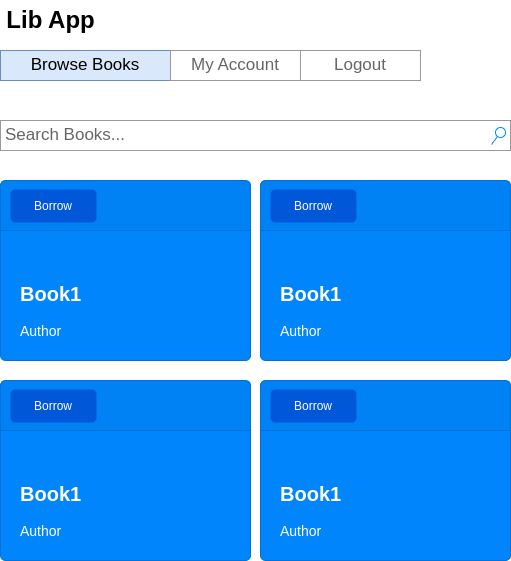

The diagram above was exported from draw.io. Its source (the exported page's mxGraphModel, read from the mxfile embedded in the PNG):
<mxGraphModel dx="4568" dy="1576" grid="1" gridSize="10" guides="1" tooltips="1" connect="1" arrows="1" fold="1" page="1" pageScale="1" pageWidth="850" pageHeight="1100" math="0" shadow="0">
  <root>
    <mxCell id="0" />
    <mxCell id="1" parent="0" />
    <mxCell id="2" value="" style="swimlane;shape=mxgraph.bootstrap.anchor;strokeColor=#999999;fillColor=#ffffff;fontColor=#666666;childLayout=stackLayout;horizontal=0;startSize=0;horizontalStack=1;resizeParent=1;resizeParentMax=0;resizeLast=0;collapsible=0;marginBottom=0;whiteSpace=wrap;html=1;" vertex="1" parent="1">
      <mxGeometry x="-340" y="320" width="420" height="30" as="geometry" />
    </mxCell>
    <mxCell id="3" value="Browse Books" style="text;strokeColor=#6c8ebf;align=center;verticalAlign=middle;spacingLeft=10;spacingRight=10;overflow=hidden;points=[[0,0.5],[1,0.5]];portConstraint=eastwest;rotatable=0;whiteSpace=wrap;html=1;fillColor=#dae8fc;fontSize=17;" vertex="1" parent="2">
      <mxGeometry width="170" height="30" as="geometry" />
    </mxCell>
    <mxCell id="4" value="My Account" style="text;strokeColor=inherit;align=center;verticalAlign=middle;spacingLeft=10;spacingRight=10;overflow=hidden;points=[[0,0.5],[1,0.5]];portConstraint=eastwest;rotatable=0;whiteSpace=wrap;html=1;fillColor=inherit;fontColor=inherit;fontSize=17;" vertex="1" parent="2">
      <mxGeometry x="170" width="130" height="30" as="geometry" />
    </mxCell>
    <mxCell id="5" value="Logout" style="text;strokeColor=inherit;align=center;verticalAlign=middle;spacingLeft=10;spacingRight=10;overflow=hidden;points=[[0,0.5],[1,0.5]];portConstraint=eastwest;rotatable=0;whiteSpace=wrap;html=1;fillColor=inherit;fontColor=inherit;fontSize=17;" vertex="1" parent="2">
      <mxGeometry x="300" width="120" height="30" as="geometry" />
    </mxCell>
    <mxCell id="6" value="Search Books..." style="strokeWidth=1;shadow=0;dashed=0;align=center;html=1;shape=mxgraph.mockup.forms.searchBox;strokeColor=#999999;mainText=;strokeColor2=#008cff;fontColor=#666666;fontSize=17;align=left;spacingLeft=3;whiteSpace=wrap;" vertex="1" parent="1">
      <mxGeometry x="-340" y="390" width="510" height="30" as="geometry" />
    </mxCell>
    <mxCell id="7" value="&lt;b&gt;&lt;font style=&quot;font-size: 20px&quot;&gt;Book1&lt;/font&gt;&lt;/b&gt;&lt;br style=&quot;font-size: 14px&quot;&gt;&lt;br style=&quot;font-size: 14px&quot;&gt;Author" style="html=1;shadow=0;dashed=0;shape=mxgraph.bootstrap.rrect;rSize=5;strokeColor=#0071D5;html=1;whiteSpace=wrap;fillColor=#0085FC;fontColor=#ffffff;verticalAlign=bottom;align=left;spacing=20;spacingBottom=0;fontSize=14;" vertex="1" parent="1">
      <mxGeometry x="-340" y="450" width="250" height="180" as="geometry" />
    </mxCell>
    <mxCell id="8" value="" style="html=1;shadow=0;dashed=0;shape=mxgraph.bootstrap.topButton;rSize=5;perimeter=none;whiteSpace=wrap;fillColor=#0081F4;strokeColor=#0071D5;fontColor=#ffffff;resizeWidth=1;fontSize=18;align=left;spacing=20;" vertex="1" parent="7">
      <mxGeometry width="250" height="50" relative="1" as="geometry" />
    </mxCell>
    <mxCell id="9" value="Borrow" style="rounded=1;fillColor=#0057D8;strokeColor=none;html=1;whiteSpace=wrap;fontColor=#ffffff;align=center;verticalAlign=middle;fontStyle=0;fontSize=12;sketch=0;" vertex="1" parent="7">
      <mxGeometry x="10" y="9" width="86" height="33" as="geometry" />
    </mxCell>
    <mxCell id="10" value="Lib App" style="text;strokeColor=none;fillColor=none;html=1;fontSize=24;fontStyle=1;verticalAlign=middle;align=center;" vertex="1" parent="1">
      <mxGeometry x="-340" y="270" width="100" height="40" as="geometry" />
    </mxCell>
    <mxCell id="11" value="&lt;b&gt;&lt;font style=&quot;font-size: 20px&quot;&gt;Book1&lt;/font&gt;&lt;/b&gt;&lt;br style=&quot;font-size: 14px&quot;&gt;&lt;br style=&quot;font-size: 14px&quot;&gt;Author" style="html=1;shadow=0;dashed=0;shape=mxgraph.bootstrap.rrect;rSize=5;strokeColor=#0071D5;html=1;whiteSpace=wrap;fillColor=#0085FC;fontColor=#ffffff;verticalAlign=bottom;align=left;spacing=20;spacingBottom=0;fontSize=14;" vertex="1" parent="1">
      <mxGeometry x="-80" y="450" width="250" height="180" as="geometry" />
    </mxCell>
    <mxCell id="12" value="" style="html=1;shadow=0;dashed=0;shape=mxgraph.bootstrap.topButton;rSize=5;perimeter=none;whiteSpace=wrap;fillColor=#0081F4;strokeColor=#0071D5;fontColor=#ffffff;resizeWidth=1;fontSize=18;align=left;spacing=20;" vertex="1" parent="11">
      <mxGeometry width="250" height="50" relative="1" as="geometry" />
    </mxCell>
    <mxCell id="13" value="Borrow" style="rounded=1;fillColor=#0057D8;strokeColor=none;html=1;whiteSpace=wrap;fontColor=#ffffff;align=center;verticalAlign=middle;fontStyle=0;fontSize=12;sketch=0;" vertex="1" parent="11">
      <mxGeometry x="10" y="9" width="86" height="33" as="geometry" />
    </mxCell>
    <mxCell id="14" value="&lt;b&gt;&lt;font style=&quot;font-size: 20px&quot;&gt;Book1&lt;/font&gt;&lt;/b&gt;&lt;br style=&quot;font-size: 14px&quot;&gt;&lt;br style=&quot;font-size: 14px&quot;&gt;Author" style="html=1;shadow=0;dashed=0;shape=mxgraph.bootstrap.rrect;rSize=5;strokeColor=#0071D5;html=1;whiteSpace=wrap;fillColor=#0085FC;fontColor=#ffffff;verticalAlign=bottom;align=left;spacing=20;spacingBottom=0;fontSize=14;" vertex="1" parent="1">
      <mxGeometry x="-340" y="650" width="250" height="180" as="geometry" />
    </mxCell>
    <mxCell id="15" value="" style="html=1;shadow=0;dashed=0;shape=mxgraph.bootstrap.topButton;rSize=5;perimeter=none;whiteSpace=wrap;fillColor=#0081F4;strokeColor=#0071D5;fontColor=#ffffff;resizeWidth=1;fontSize=18;align=left;spacing=20;" vertex="1" parent="14">
      <mxGeometry width="250" height="50" relative="1" as="geometry" />
    </mxCell>
    <mxCell id="16" value="Borrow" style="rounded=1;fillColor=#0057D8;strokeColor=none;html=1;whiteSpace=wrap;fontColor=#ffffff;align=center;verticalAlign=middle;fontStyle=0;fontSize=12;sketch=0;" vertex="1" parent="14">
      <mxGeometry x="10" y="9" width="86" height="33" as="geometry" />
    </mxCell>
    <mxCell id="17" value="&lt;b&gt;&lt;font style=&quot;font-size: 20px&quot;&gt;Book1&lt;/font&gt;&lt;/b&gt;&lt;br style=&quot;font-size: 14px&quot;&gt;&lt;br style=&quot;font-size: 14px&quot;&gt;Author" style="html=1;shadow=0;dashed=0;shape=mxgraph.bootstrap.rrect;rSize=5;strokeColor=#0071D5;html=1;whiteSpace=wrap;fillColor=#0085FC;fontColor=#ffffff;verticalAlign=bottom;align=left;spacing=20;spacingBottom=0;fontSize=14;" vertex="1" parent="1">
      <mxGeometry x="-80" y="650" width="250" height="180" as="geometry" />
    </mxCell>
    <mxCell id="18" value="" style="html=1;shadow=0;dashed=0;shape=mxgraph.bootstrap.topButton;rSize=5;perimeter=none;whiteSpace=wrap;fillColor=#0081F4;strokeColor=#0071D5;fontColor=#ffffff;resizeWidth=1;fontSize=18;align=left;spacing=20;" vertex="1" parent="17">
      <mxGeometry width="250" height="50" relative="1" as="geometry" />
    </mxCell>
    <mxCell id="19" value="Borrow" style="rounded=1;fillColor=#0057D8;strokeColor=none;html=1;whiteSpace=wrap;fontColor=#ffffff;align=center;verticalAlign=middle;fontStyle=0;fontSize=12;sketch=0;" vertex="1" parent="17">
      <mxGeometry x="10" y="9" width="86" height="33" as="geometry" />
    </mxCell>
  </root>
</mxGraphModel>